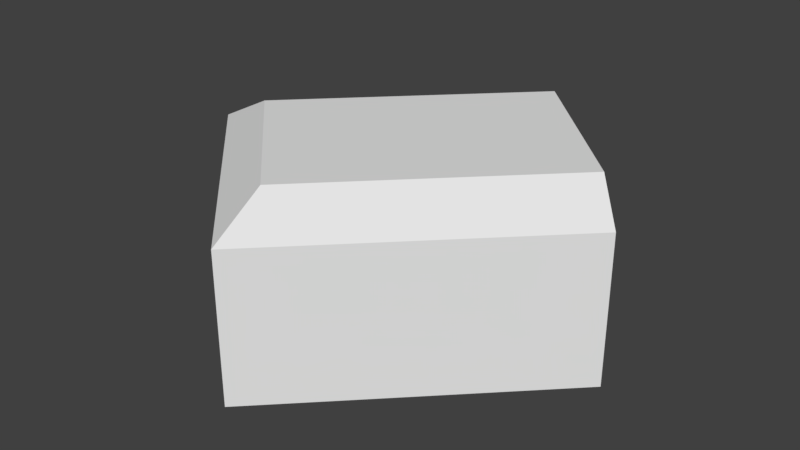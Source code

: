 # Source: operations.blend  (saved by Blender 2.79.0; exported with 4.5.12 LTS)
import bpy
from mathutils import Matrix  # noqa: F401  (used for matrix-valued properties, if any)

bpy.ops.wm.read_factory_settings(use_empty=True)
scene = bpy.context.scene
scene.name = 'Scene'

# ---- collections
col_collection_1 = bpy.data.collections.new('Collection 1'); scene.collection.children.link(col_collection_1)

# ---- images (referenced by path relative to the original .blend; pixels are not part of the script)
import os
ASSET_DIR = os.environ.get("B2B_ASSET_DIR", "")  # directory of the original .blend (textures are referenced by path, not embedded)
HERE = os.path.dirname(os.path.abspath(__file__))  # packed textures are extracted next to this script under _unpacked/

def load_image(name, relpath, width, height, colorspace="sRGB"):
    """Load a texture the original file referenced (path relative to the .blend, or extracted next to this script)."""
    p = next((c for c in (os.path.join(HERE, relpath), os.path.join(ASSET_DIR, relpath)) if relpath and os.path.exists(c)), "")
    if p:
        img = bpy.data.images.load(p, check_existing=True)
        img.name = name
    else:  # same state as the original file: an image datablock whose file is absent (Cycles renders it pink)
        img = bpy.data.images.new(name, width, height)
        img.source = "FILE"
        img.filepath = "//" + (relpath or name)
    img.colorspace_settings.name = colorspace
    return img
img_floor_diffuse_png = load_image('Floor_diffuse.png', 'Floor_diffuse.png', 1024, 1024, 'sRGB')
img_walls_diffuse = load_image('Walls_diffuse', 'Walls_diffuse.png', 1024, 1024, 'sRGB')
img_door_diffuse = load_image('Door_Diffuse', 'Door_Diffuse.png', 1024, 1024, 'sRGB')
img_doorfram_diffuse = load_image('DoorFram_diffuse', 'DoorFrame_diffuse.png', 1024, 1024, 'sRGB')
img_doorframe_normal_png = load_image('DoorFrame_normal.png', 'DoorFrame_normal.png', 1024, 1024, 'Non-Color')

# ---- materials (node trees are filled in below, after node groups)
mat_material_003 = bpy.data.materials.new('Material.003')
mat_material_003.alpha_threshold = 0.0
mat_material_003.roughness = 0.5
mat_material_002 = bpy.data.materials.new('Material.002')
mat_material_002.alpha_threshold = 0.0
mat_material_002.roughness = 0.5
mat_material = bpy.data.materials.new('Material')
mat_material.alpha_threshold = 0.0
mat_material.roughness = 0.5
mat_material_001 = bpy.data.materials.new('Material.001')
mat_material_001.alpha_threshold = 0.0
mat_material_001.roughness = 0.5

# ---- material node trees
mat_material_003.use_nodes = True; mat_material_003.node_tree.nodes.clear()
_N = mat_material_003.node_tree.nodes; _L = mat_material_003.node_tree.links
n0 = _N.new('ShaderNodeOutputMaterial'); n0.name = 'Material Output'; n0.location = (300, 300)
n1 = _N.new('ShaderNodeBsdfDiffuse'); n1.name = 'Diffuse BSDF'; n1.location = (10, 300)
n2 = _N.new('ShaderNodeTexImage'); n2.name = 'Image Texture'; n2.location = (-180, 300)
n2.width = 140
n2.image = img_floor_diffuse_png
_L.new(n1.outputs[0], n0.inputs[0])
_L.new(n2.outputs[0], n1.inputs[0])
n0.is_active_output = True
mat_material_002.use_nodes = True; mat_material_002.node_tree.nodes.clear()
_N = mat_material_002.node_tree.nodes; _L = mat_material_002.node_tree.links
n0 = _N.new('ShaderNodeOutputMaterial'); n0.name = 'Material Output'; n0.location = (300, 300)
n1 = _N.new('ShaderNodeBsdfDiffuse'); n1.name = 'Diffuse BSDF'; n1.location = (10, 300)
n2 = _N.new('ShaderNodeTexImage'); n2.name = 'Image Texture'; n2.location = (-180, 300)
n2.width = 140
n2.image = img_walls_diffuse
_L.new(n1.outputs[0], n0.inputs[0])
_L.new(n2.outputs[0], n1.inputs[0])
n0.is_active_output = True
mat_material.use_nodes = True; mat_material.node_tree.nodes.clear()
_N = mat_material.node_tree.nodes; _L = mat_material.node_tree.links
n0 = _N.new('ShaderNodeOutputMaterial'); n0.name = 'Material Output'; n0.location = (183, 326)
n1 = _N.new('ShaderNodeBsdfDiffuse'); n1.name = 'Diffuse BSDF'; n1.location = (-56, 370)
n2 = _N.new('ShaderNodeTexImage'); n2.name = 'Image Texture'; n2.location = (-315, 442)
n2.width = 140
n2.image = img_door_diffuse
_L.new(n1.outputs[0], n0.inputs[0])
_L.new(n2.outputs[0], n1.inputs[0])
n0.is_active_output = True
mat_material_001.use_nodes = True; mat_material_001.node_tree.nodes.clear()
_N = mat_material_001.node_tree.nodes; _L = mat_material_001.node_tree.links
n0 = _N.new('ShaderNodeOutputMaterial'); n0.name = 'Material Output'; n0.location = (300, 300)
n1 = _N.new('ShaderNodeBsdfDiffuse'); n1.name = 'Diffuse BSDF'; n1.location = (10, 300)
n2 = _N.new('ShaderNodeTexImage'); n2.name = 'Image Texture'; n2.location = (-380, 469)
n2.width = 140
n2.image = img_doorfram_diffuse
n3 = _N.new('ShaderNodeNormalMap'); n3.name = 'Normal Map'; n3.location = (-106, 106)
n3.uv_map = 'UVMap'
n3.inputs[0].default_value = 3.1
n4 = _N.new('ShaderNodeTexImage'); n4.name = 'Image Texture.001'; n4.location = (-510, 191)
n4.width = 140
n4.image = img_doorframe_normal_png
_L.new(n1.outputs[0], n0.inputs[0])
_L.new(n2.outputs[0], n1.inputs[0])
_L.new(n3.outputs[0], n1.inputs[2])
_L.new(n4.outputs[0], n3.inputs[1])
n0.is_active_output = True

# ---- world
world_world = bpy.data.worlds.new('World'); scene.world = world_world
world_world.use_nodes = True; world_world.node_tree.nodes.clear()
_N = world_world.node_tree.nodes; _L = world_world.node_tree.links
n0 = _N.new('ShaderNodeOutputWorld'); n0.name = 'World Output'; n0.location = (300, 300)
n1 = _N.new('ShaderNodeBackground'); n1.name = 'Background'; n1.location = (10, 300)
n1.inputs[0].default_value = (0.05088, 0.05088, 0.05088, 1.0)
_L.new(n1.outputs[0], n0.inputs[0])
n0.is_active_output = True
world_world.color = (0.05088, 0.05088, 0.05088)
world_world.use_sun_shadow = False
world_world.sun_shadow_jitter_overblur = 0.0
world_world.cycles.sampling_method = 'MANUAL'

# ---- meshes
me_icosphere_008 = bpy.data.meshes.new('Icosphere.008')
me_icosphere_008.from_pydata([(-0.4582, 0.03439, 0.4694), (-0.2831, 0.03439, 0.5858), (-0.4582, 0.03439, -0.0125), (0.0, -1.002, 0.5858), (0.0, -0.03439, 0.5858), (-0.4582, -0.03439, 0.4694), (-0.2831, -0.03439, 0.5858), (-0.4582, -0.03439, -0.0125), (-0.4582, -1.093, -0.0125), (0.0, 0.03439, 0.5858), (-0.2831, -1.002, 0.5858), (-0.4582, -1.093, 0.4694), (-0.5272, 0.03439, 0.5383), (-0.352, 0.03439, 0.6547), (-0.5272, 0.03439, -0.0125), (0.0, 0.03439, 0.6547), (-0.5272, -0.03439, 0.5383), (-0.352, -0.03439, 0.6547), (-0.5272, -0.03439, -0.0125), (0.0, -0.03439, 0.6547), (-0.5272, -1.145, 0.5383), (-0.5272, -1.145, -0.0125), (-0.352, -1.002, 0.6547), (0.0, -1.002, 0.6547), (0.0, -1.093, -0.0125), (0.0, -1.093, 0.4694), (0.0, -1.145, 0.5383), (0.0, -1.145, -0.0125)], [], [(1, 6, 5, 0), (9, 1, 13, 15), (0, 5, 7, 2), (19, 17, 22, 23), (17, 19, 15, 13), (12, 16, 17, 13), (14, 18, 16, 12), (0, 2, 14, 12), (1, 0, 12, 13), (5, 6, 10, 11), (1, 9, 4, 6), (20, 26, 23, 22), (8, 11, 25, 24), (17, 16, 20, 22), (16, 18, 21, 20), (6, 4, 3, 10), (7, 5, 11, 8), (20, 21, 27, 26), (3, 25, 11, 10)])
_uv = me_icosphere_008.uv_layers.new(name='UVMap')
_uv.uv.foreach_set('vector', [0.0, 0.0, 0.0, 0.0, 0.0, 0.0, 0.0, 0.0, 0.0, 0.0, 0.0, 0.0, 0.0, 0.0, 0.0, 0.0, 0.0, 0.0, 0.0, 0.0, 0.0, 0.0, 0.3167, 0.3569, 0.6364, 0.3062, 0.453, 0.3062, 0.453, 0.3062, 0.6364, 0.3062, 0.453, 0.3062, 0.6364, 0.3062, 0.6364, 0.3508, 0.453, 0.3508, 0.3167, 0.3508, 0.3167, 0.3062, 0.453, 0.3062, 0.453, 0.3508, 0.34, 0.4515, 0.34, 0.407, 0.6523, 0.407, 0.6523, 0.4515, 0.0, 0.0, 0.0, 0.0, 0.0, 0.0, 0.0, 0.0, 0.0, 0.0, 0.0, 0.0, 0.0, 0.0, 0.0, 0.0, 0.0, 0.0, 0.0, 0.0, 0.0, 0.0, 0.0, 0.0, 0.0, 0.0, 0.0, 0.0, 0.0, 0.0, 0.0, 0.0, 0.6523, 0.407, 0.6523, 0.407, 0.6364, 0.3062, 0.453, 0.3062, 0.0, 0.0, 0.0, 0.0, 0.0, 0.0, 0.0, 0.0, 0.453, 0.3062, 0.3167, 0.3062, 0.3167, 0.3062, 0.453, 0.3062, 0.6523, 0.407, 0.34, 0.407, 0.34, 0.407, 0.6523, 0.407, 0.0, 0.0, 0.0, 0.0, 0.0, 0.0, 0.0, 0.0, 0.0, 0.0, 0.0, 0.0, 0.0, 0.0, 0.0, 0.0, 0.6523, 0.407, 0.34, 0.407, 0.34, 0.407, 0.6523, 0.407, 0.0, 0.0, 0.0, 0.0, 0.0, 0.0, 0.0, 0.0])
me_icosphere_008.materials.append(None)
me_icosphere_008.use_remesh_preserve_volume = False
me_icosphere_008.use_remesh_preserve_attributes = False
me_icosphere_008.use_mirror_vertex_groups = False
me_icosphere_008.use_paint_bone_selection = False
me_icosphere_008.use_paint_mask = True
me_icosphere_008.update()
me_cylinder_000 = bpy.data.meshes.new('Cylinder.000')
me_cylinder_000.from_pydata([(-10.12, -4.482, 0.1575), (-4.479, -10.12, 0.1575), (-10.12, -4.482, -0.3032), (-4.479, -10.12, -0.3032), (-16.14, -10.5, 0.1575), (-16.14, -10.5, -0.3032), (-10.49, -16.14, -0.3032), (-10.49, -16.14, 0.1575)], [], [(0, 4, 7, 1), (1, 7, 6, 3), (0, 1, 3, 2), (3, 6, 5, 2), (4, 5, 6, 7), (2, 5, 4, 0)])
_uv = me_cylinder_000.uv_layers.new(name='UVMap')
_uv.uv.foreach_set('vector', [0.5519, 0.4652, 0.5519, 0.4652, 0.4073, 0.5768, 0.4073, 0.5768, 0.4073, 0.5768, 0.4073, 0.5768, 0.4061, 0.5905, 0.4061, 0.5905, 0.5519, 0.4652, 0.4073, 0.5768, 0.4061, 0.5905, 0.5671, 0.4711, 0.4061, 0.5905, 0.4061, 0.5905, 0.5671, 0.4711, 0.5671, 0.4711, 0.5519, 0.4652, 0.5671, 0.4711, 0.4061, 0.5905, 0.4073, 0.5768, 0.5671, 0.4711, 0.5671, 0.4711, 0.5519, 0.4652, 0.5519, 0.4652])
me_cylinder_000.materials.append(mat_material_003)
me_cylinder_000.use_remesh_preserve_volume = False
me_cylinder_000.use_remesh_preserve_attributes = False
me_cylinder_000.use_mirror_vertex_groups = False
me_cylinder_000.update()
me_cylinder_005 = bpy.data.meshes.new('Cylinder.005')
me_cylinder_005.from_pydata([(9.519, 0.02485, 7.473), (8.796, 3.658, 7.473), (6.738, 6.738, 7.473), (3.658, 8.796, 7.473), (0.02487, 9.519, 7.473), (-3.608, 8.796, 7.473), (-6.688, 6.738, 7.473), (-8.747, 3.658, 7.473), (-9.469, 0.02485, 7.473), (0.5021, 0.5024, 7.473), (0.02487, -9.469, 7.473), (3.658, -8.747, 7.473), (6.738, -6.689, 7.473), (8.796, -3.608, 7.473), (-8.858, -3.048, 7.473), (-3.051, -8.857, 7.473), (-4.589, -10.39, 7.473), (-10.4, -4.586, 7.473), (-4.311, -10.12, 7.473), (-10.12, -4.308, 7.473), (8.796, 3.658, 7.947), (9.519, 0.02485, 7.947), (6.738, 6.738, 7.947), (3.658, 8.796, 7.947), (0.02487, 9.519, 7.947), (-3.608, 8.796, 7.947), (-6.688, 6.738, 7.947), (-8.747, 3.658, 7.947), (-9.469, 0.02485, 7.947), (-8.858, -3.048, 7.947), (-4.311, -10.12, 7.947), (-4.589, -10.39, 7.947), (0.5021, 0.5024, 7.947), (3.658, -8.747, 7.947), (0.02487, -9.469, 7.947), (6.738, -6.689, 7.947), (8.796, -3.608, 7.947), (-3.051, -8.857, 7.947), (-10.12, -4.308, 7.947), (-10.4, -4.586, 7.947)], [], [(1, 0, 9), (5, 4, 9), (8, 7, 9), (4, 3, 9), (12, 11, 9), (15, 14, 9), (6, 5, 9), (3, 2, 9), (14, 8, 9), (11, 10, 9), (13, 12, 9), (7, 6, 9), (2, 1, 9), (10, 15, 9), (0, 13, 9), (18, 16, 17, 19), (19, 14, 15, 18), (20, 32, 21), (25, 32, 24), (28, 32, 27), (24, 32, 23), (35, 32, 33), (37, 32, 29), (26, 32, 25), (23, 32, 22), (29, 32, 28), (33, 32, 34), (36, 32, 35), (27, 32, 26), (22, 32, 20), (34, 32, 37), (21, 32, 36), (30, 38, 39, 31), (38, 30, 37, 29), (12, 35, 33, 11), (19, 38, 29, 14), (6, 26, 25, 5), (13, 36, 35, 12), (15, 37, 30, 18), (7, 27, 26, 6), (0, 21, 36, 13), (8, 28, 27, 7), (1, 20, 21, 0), (14, 29, 28, 8), (10, 34, 37, 15), (2, 22, 20, 1), (17, 39, 38, 19), (18, 30, 31, 16), (3, 23, 22, 2), (4, 24, 23, 3), (16, 31, 39, 17), (11, 33, 34, 10), (5, 25, 24, 4)])
_uv = me_cylinder_005.uv_layers.new(name='UVMap')
_uv.uv.foreach_set('vector', [0.9931, 0.7539, 0.9536, 0.8492, 0.7521, 0.6986, 0.7853, 0.4429, 0.8806, 0.4824, 0.7521, 0.6986, 0.5138, 0.5553, 0.5867, 0.4824, 0.7521, 0.6986, 0.8806, 0.4824, 0.9536, 0.5553, 0.7521, 0.6986, 0.7853, 0.9617, 0.6821, 0.9617, 0.7521, 0.6986, 0.525, 0.8604, 0.4804, 0.636, 0.7521, 0.6986, 0.6821, 0.4429, 0.7853, 0.4429, 0.7521, 0.6986, 0.9536, 0.5553, 0.9931, 0.6507, 0.7521, 0.6986, 0.4804, 0.636, 0.5138, 0.5553, 0.7521, 0.6986, 0.6821, 0.9617, 0.5867, 0.9222, 0.7521, 0.6986, 0.8806, 0.9222, 0.7853, 0.9617, 0.7521, 0.6986, 0.5867, 0.4824, 0.6821, 0.4429, 0.7521, 0.6986, 0.9931, 0.6507, 0.9931, 0.7539, 0.7521, 0.6986, 0.5867, 0.9222, 0.525, 0.8604, 0.7521, 0.6986, 0.9536, 0.8492, 0.8806, 0.9222, 0.7521, 0.6986, 0.4763, 0.8701, 0.4656, 0.8723, 0.421, 0.6478, 0.4317, 0.6457, 0.4317, 0.6457, 0.4804, 0.636, 0.525, 0.8604, 0.4763, 0.8701, 0.07032, 0.1728, 0.2683, 0.259, 0.04858, 0.2602, 0.3777, 0.06217, 0.2683, 0.259, 0.2903, 0.04042, 0.5101, 0.2821, 0.2683, 0.259, 0.4967, 0.193, 0.2903, 0.04042, 0.2683, 0.259, 0.2011, 0.0538, 0.1084, 0.4266, 0.2683, 0.259, 0.1809, 0.4802, 0.3439, 0.4906, 0.2683, 0.259, 0.4917, 0.3561, 0.4502, 0.1157, 0.2683, 0.259, 0.3777, 0.06217, 0.2011, 0.0538, 0.2683, 0.259, 0.1239, 0.1003, 0.4917, 0.3561, 0.2683, 0.259, 0.5101, 0.2821, 0.1809, 0.4802, 0.2683, 0.259, 0.2684, 0.5019, 0.06196, 0.3494, 0.2683, 0.259, 0.1084, 0.4266, 0.4967, 0.193, 0.2683, 0.259, 0.4502, 0.1157, 0.1239, 0.1003, 0.2683, 0.259, 0.07032, 0.1728, 0.2684, 0.5019, 0.2683, 0.259, 0.3439, 0.4906, 0.04858, 0.2602, 0.2683, 0.259, 0.06196, 0.3494, 0.373, 0.5227, 0.5209, 0.3882, 0.5273, 0.3952, 0.3795, 0.5297, 0.5209, 0.3882, 0.373, 0.5227, 0.3439, 0.4906, 0.4917, 0.3561, 0.491, 0.1107, 0.5016, 0.1011, 0.558, 0.1938, 0.5448, 0.1985, 0.3988, 0.5726, 0.393, 0.5853, 0.3553, 0.5506, 0.3626, 0.5363, 0.08503, 0.4264, 0.07482, 0.4352, 0.0235, 0.347, 0.03616, 0.3429, 0.4068, 0.04886, 0.4131, 0.03592, 0.5016, 0.1011, 0.491, 0.1107, 0.5377, 0.3889, 0.5542, 0.3886, 0.5682, 0.4528, 0.5489, 0.4531, 0.1642, 0.4861, 0.1577, 0.4984, 0.07482, 0.4352, 0.08503, 0.4264, 0.3053, 0.02297, 0.3063, 0.008651, 0.4131, 0.03592, 0.4068, 0.04886, 0.2646, 0.5177, 0.2609, 0.5318, 0.1577, 0.4984, 0.1642, 0.4861, 0.2022, 0.03616, 0.1981, 0.02279, 0.3063, 0.008651, 0.3053, 0.02297, 0.3626, 0.5363, 0.3553, 0.5506, 0.2609, 0.5318, 0.2646, 0.5177, 0.5612, 0.2966, 0.5742, 0.2971, 0.5542, 0.3886, 0.5377, 0.3889, 0.1145, 0.0835, 0.1062, 0.07289, 0.1981, 0.02279, 0.2022, 0.03616, 0.4073, 0.5768, 0.4061, 0.5905, 0.393, 0.5853, 0.3988, 0.5726, 0.5489, 0.4531, 0.5682, 0.4528, 0.5671, 0.4711, 0.5519, 0.4652, 0.05196, 0.1566, 0.04041, 0.1501, 0.1062, 0.07289, 0.1145, 0.0835, 0.02456, 0.248, 0.01139, 0.2467, 0.04041, 0.1501, 0.05196, 0.1566, 0.5519, 0.4652, 0.5671, 0.4711, 0.4061, 0.5905, 0.4073, 0.5768, 0.5448, 0.1985, 0.558, 0.1938, 0.5742, 0.2971, 0.5612, 0.2966, 0.03616, 0.3429, 0.0235, 0.347, 0.01139, 0.2467, 0.02456, 0.248])
me_cylinder_005.use_remesh_preserve_volume = False
me_cylinder_005.use_remesh_preserve_attributes = False
me_cylinder_005.use_mirror_vertex_groups = False
me_cylinder_005.update()
me_cylinder_002 = bpy.data.meshes.new('Cylinder.002')
me_cylinder_002.from_pydata([(-1.026e-06, 9.223, 0.1575), (3.529, 8.521, 0.1575), (6.522, 6.522, 0.1575), (8.521, 3.529, 0.1575), (9.223, -2.193e-07, 0.1575), (8.521, -3.529, 0.1575), (6.522, -6.522, 0.1575), (3.529, -8.521, 0.1575), (3.664e-07, -9.223, 0.1575), (0.4639, 0.4636, 0.1575), (-9.223, 2.938e-07, 0.1575), (-8.521, 3.529, 0.1575), (-6.522, 6.522, 0.1575), (-3.529, 8.521, 0.1575), (-2.985, -8.629, 0.1575), (-8.628, -2.988, 0.1575), (-10.12, -4.482, 0.1575), (-4.479, -10.12, 0.1575), (-9.852, -4.212, 0.1575), (-4.209, -9.853, 0.1575), (3.529, 8.521, -0.3032), (-1.026e-06, 9.223, -0.3032), (6.522, 6.522, -0.3032), (8.521, 3.529, -0.3032), (9.223, -2.193e-07, -0.3032), (8.521, -3.529, -0.3032), (6.522, -6.522, -0.3032), (3.529, -8.521, -0.3032), (3.664e-07, -9.223, -0.3032), (-2.985, -8.629, -0.3032), (-9.852, -4.212, -0.3032), (-10.12, -4.482, -0.3032), (0.4639, 0.4636, -0.3032), (-8.521, 3.529, -0.3032), (-9.223, 2.938e-07, -0.3032), (-6.522, 6.522, -0.3032), (-3.529, 8.521, -0.3032), (-8.628, -2.988, -0.3032), (-4.209, -9.853, -0.3032), (-4.479, -10.12, -0.3032)], [], [(1, 0, 9), (5, 4, 9), (8, 7, 9), (4, 3, 9), (12, 11, 9), (15, 14, 9), (6, 5, 9), (3, 2, 9), (14, 8, 9), (11, 10, 9), (13, 12, 9), (7, 6, 9), (2, 1, 9), (10, 15, 9), (0, 13, 9), (18, 16, 17, 19), (19, 14, 15, 18), (20, 32, 21), (25, 32, 24), (28, 32, 27), (24, 32, 23), (35, 32, 33), (37, 32, 29), (26, 32, 25), (23, 32, 22), (29, 32, 28), (33, 32, 34), (36, 32, 35), (27, 32, 26), (22, 32, 20), (34, 32, 37), (21, 32, 36), (30, 38, 39, 31), (38, 30, 37, 29), (12, 35, 33, 11), (19, 38, 29, 14), (6, 26, 25, 5), (13, 36, 35, 12), (15, 37, 30, 18), (7, 27, 26, 6), (0, 21, 36, 13), (8, 28, 27, 7), (1, 20, 21, 0), (14, 29, 28, 8), (10, 34, 37, 15), (2, 22, 20, 1), (17, 39, 38, 19), (18, 30, 31, 16), (3, 23, 22, 2), (4, 24, 23, 3), (16, 31, 39, 17), (11, 33, 34, 10), (5, 25, 24, 4)])
_uv = me_cylinder_002.uv_layers.new(name='UVMap')
_uv.uv.foreach_set('vector', [0.9931, 0.7539, 0.9536, 0.8492, 0.7521, 0.6986, 0.7853, 0.4429, 0.8806, 0.4824, 0.7521, 0.6986, 0.5138, 0.5553, 0.5867, 0.4824, 0.7521, 0.6986, 0.8806, 0.4824, 0.9536, 0.5553, 0.7521, 0.6986, 0.7853, 0.9617, 0.6821, 0.9617, 0.7521, 0.6986, 0.525, 0.8604, 0.4804, 0.636, 0.7521, 0.6986, 0.6821, 0.4429, 0.7853, 0.4429, 0.7521, 0.6986, 0.9536, 0.5553, 0.9931, 0.6507, 0.7521, 0.6986, 0.4804, 0.636, 0.5138, 0.5553, 0.7521, 0.6986, 0.6821, 0.9617, 0.5867, 0.9222, 0.7521, 0.6986, 0.8806, 0.9222, 0.7853, 0.9617, 0.7521, 0.6986, 0.5867, 0.4824, 0.6821, 0.4429, 0.7521, 0.6986, 0.9931, 0.6507, 0.9931, 0.7539, 0.7521, 0.6986, 0.5867, 0.9222, 0.525, 0.8604, 0.7521, 0.6986, 0.9536, 0.8492, 0.8806, 0.9222, 0.7521, 0.6986, 0.4763, 0.8701, 0.4656, 0.8723, 0.421, 0.6478, 0.4317, 0.6457, 0.4317, 0.6457, 0.4804, 0.636, 0.525, 0.8604, 0.4763, 0.8701, 0.07032, 0.1728, 0.2683, 0.259, 0.04858, 0.2602, 0.3777, 0.06217, 0.2683, 0.259, 0.2903, 0.04042, 0.5101, 0.2821, 0.2683, 0.259, 0.4967, 0.193, 0.2903, 0.04042, 0.2683, 0.259, 0.2011, 0.0538, 0.1084, 0.4266, 0.2683, 0.259, 0.1809, 0.4802, 0.3439, 0.4906, 0.2683, 0.259, 0.4917, 0.3561, 0.4502, 0.1157, 0.2683, 0.259, 0.3777, 0.06217, 0.2011, 0.0538, 0.2683, 0.259, 0.1239, 0.1003, 0.4917, 0.3561, 0.2683, 0.259, 0.5101, 0.2821, 0.1809, 0.4802, 0.2683, 0.259, 0.2684, 0.5019, 0.06196, 0.3494, 0.2683, 0.259, 0.1084, 0.4266, 0.4967, 0.193, 0.2683, 0.259, 0.4502, 0.1157, 0.1239, 0.1003, 0.2683, 0.259, 0.07032, 0.1728, 0.2684, 0.5019, 0.2683, 0.259, 0.3439, 0.4906, 0.04858, 0.2602, 0.2683, 0.259, 0.06196, 0.3494, 0.373, 0.5227, 0.5209, 0.3882, 0.5273, 0.3952, 0.3795, 0.5297, 0.5209, 0.3882, 0.373, 0.5227, 0.3439, 0.4906, 0.4917, 0.3561, 0.491, 0.1107, 0.5016, 0.1011, 0.558, 0.1938, 0.5448, 0.1985, 0.3988, 0.5726, 0.393, 0.5853, 0.3553, 0.5506, 0.3626, 0.5363, 0.08503, 0.4264, 0.07482, 0.4352, 0.0235, 0.347, 0.03616, 0.3429, 0.4068, 0.04886, 0.4131, 0.03592, 0.5016, 0.1011, 0.491, 0.1107, 0.5377, 0.3889, 0.5542, 0.3886, 0.5682, 0.4528, 0.5489, 0.4531, 0.1642, 0.4861, 0.1577, 0.4984, 0.07482, 0.4352, 0.08503, 0.4264, 0.3053, 0.02297, 0.3063, 0.008651, 0.4131, 0.03592, 0.4068, 0.04886, 0.2646, 0.5177, 0.2609, 0.5318, 0.1577, 0.4984, 0.1642, 0.4861, 0.2022, 0.03616, 0.1981, 0.02279, 0.3063, 0.008651, 0.3053, 0.02297, 0.3626, 0.5363, 0.3553, 0.5506, 0.2609, 0.5318, 0.2646, 0.5177, 0.5612, 0.2966, 0.5742, 0.2971, 0.5542, 0.3886, 0.5377, 0.3889, 0.1145, 0.0835, 0.1062, 0.07289, 0.1981, 0.02279, 0.2022, 0.03616, 0.4073, 0.5768, 0.4061, 0.5905, 0.393, 0.5853, 0.3988, 0.5726, 0.5489, 0.4531, 0.5682, 0.4528, 0.5671, 0.4711, 0.5519, 0.4652, 0.05196, 0.1566, 0.04041, 0.1501, 0.1062, 0.07289, 0.1145, 0.0835, 0.02456, 0.248, 0.01139, 0.2467, 0.04041, 0.1501, 0.05196, 0.1566, 0.5519, 0.4652, 0.5671, 0.4711, 0.4061, 0.5905, 0.4073, 0.5768, 0.5448, 0.1985, 0.558, 0.1938, 0.5742, 0.2971, 0.5612, 0.2966, 0.03616, 0.3429, 0.0235, 0.347, 0.01139, 0.2467, 0.02456, 0.248])
me_cylinder_002.materials.append(mat_material_003)
me_cylinder_002.use_remesh_preserve_volume = False
me_cylinder_002.use_remesh_preserve_attributes = False
me_cylinder_002.use_mirror_vertex_groups = False
me_cylinder_002.update()
me_cylinder_001 = bpy.data.meshes.new('Cylinder.001')
me_cylinder_001.from_pydata([(-3.077, -8.254, 0.1575), (6.216, 6.216, 0.1575), (8.122, 3.364, 0.1575), (8.791, -2.063e-07, 0.1575), (8.122, -3.364, 0.1575), (6.216, -6.216, 0.1575), (3.364, -8.122, 0.1575), (3.367e-07, -8.791, 0.1575), (-4.959, -9.649, 0.1575), (8.122, 3.364, 3.621), (8.791, -4.768e-07, 3.621), (-3.077, -8.254, 3.621), (8.122, -3.364, 3.621), (6.216, -6.216, 3.621), (3.364, -8.122, 3.621), (4.768e-07, -8.791, 3.621), (-4.959, -9.649, 3.621), (6.216, 6.216, 3.621), (6.522, 6.522, 0.1575), (8.521, 3.529, 0.1575), (9.223, -2.193e-07, 0.1575), (8.521, -3.529, 0.1575), (6.522, -6.522, 0.1575), (3.529, -8.521, 0.1575), (3.664e-07, -9.223, 0.1575), (-2.985, -8.629, 0.1575), (-4.849, -10.14, 0.1575), (3.529, -8.521, 3.621), (6.522, -6.522, 3.621), (8.521, 3.529, 3.621), (4.768e-07, -9.223, 3.621), (9.223, 0.0, 3.621), (-2.985, -8.629, 3.621), (8.521, -3.529, 3.621), (-4.849, -10.14, 3.621), (6.522, 6.522, 3.621)], [], [(11, 0, 8, 16), (7, 0, 11, 15), (6, 7, 15, 14), (5, 6, 14, 13), (4, 5, 13, 12), (3, 4, 12, 10), (2, 3, 10, 9), (9, 17, 1, 2), (22, 21, 33, 28), (21, 20, 31, 33), (25, 24, 30, 32), (20, 19, 29, 31), (23, 22, 28, 27), (35, 29, 19, 18), (24, 23, 27, 30), (26, 34, 16, 8), (32, 34, 26, 25), (16, 34, 32, 11), (11, 32, 30, 15), (15, 30, 27, 14), (14, 27, 28, 13), (13, 28, 33, 12), (12, 33, 31, 10), (10, 31, 29, 9), (17, 9, 29, 35)])
_k = set([(1, 17), (18, 35)])
me_cylinder_001.attributes.new('sharp_edge', 'BOOLEAN', 'EDGE').data.foreach_set('value', [ (min(e.vertices), max(e.vertices)) in _k for e in me_cylinder_001.edges])
_uv = me_cylinder_001.uv_layers.new(name='UVMap')
_uv.uv.foreach_set('vector', [0.8844, 0.0132, 0.983, 0.01347, 0.9829, 0.06499, 0.8886, 0.06473, 0.7618, 0.8457, 0.7618, 0.8992, 0.6218, 0.9047, 0.6164, 0.8504, 0.7618, 0.7817, 0.7618, 0.8457, 0.6164, 0.8504, 0.6117, 0.7838, 0.7618, 0.7164, 0.7618, 0.7817, 0.6117, 0.7838, 0.6128, 0.7182, 0.7618, 0.6524, 0.7618, 0.7164, 0.6128, 0.7182, 0.6098, 0.6563, 0.7618, 0.588, 0.7618, 0.6524, 0.6098, 0.6563, 0.6029, 0.5905, 0.7618, 0.5224, 0.7618, 0.588, 0.6029, 0.5905, 0.6027, 0.5223, 0.6027, 0.5223, 0.566, 0.4553, 0.7618, 0.4571, 0.7618, 0.5224, 0.4016, 0.2131, 0.4016, 0.2752, 0.2219, 0.2752, 0.2219, 0.2131, 0.4016, 0.2752, 0.4016, 0.3372, 0.2219, 0.3372, 0.2219, 0.2752, 0.4016, 0.03657, 0.4016, 0.08905, 0.2219, 0.08905, 0.2219, 0.03657, 0.4016, 0.3372, 0.4016, 0.3993, 0.2219, 0.3993, 0.2219, 0.3372, 0.4016, 0.1511, 0.4016, 0.2131, 0.2219, 0.2131, 0.2219, 0.1511, 0.1134, 0.4613, 0.2219, 0.3993, 0.4016, 0.3993, 0.4016, 0.4613, 0.4016, 0.08905, 0.4016, 0.1511, 0.2219, 0.1511, 0.2219, 0.08905, 0.4016, 0.0001574, 0.2219, 0.0001575, 0.2219, 0.0001575, 0.4016, 0.0001574, 0.2219, 0.03657, 0.2219, 0.0001575, 0.4016, 0.0001574, 0.4016, 0.03657, 0.2219, 0.0001575, 0.2219, 0.0001575, 0.2219, 0.03657, 0.8844, 0.0132, 0.6218, 0.9047, 0.2219, 0.03657, 0.2219, 0.08905, 0.6164, 0.8504, 0.6164, 0.8504, 0.2219, 0.08905, 0.2219, 0.1511, 0.6117, 0.7838, 0.6117, 0.7838, 0.2219, 0.1511, 0.2219, 0.2131, 0.6128, 0.7182, 0.6128, 0.7182, 0.2219, 0.2131, 0.2219, 0.2752, 0.6098, 0.6563, 0.6098, 0.6563, 0.2219, 0.2752, 0.2219, 0.3372, 0.6029, 0.5905, 0.6029, 0.5905, 0.2219, 0.3372, 0.2219, 0.3993, 0.6027, 0.5223, 0.566, 0.4553, 0.6027, 0.5223, 0.2219, 0.3993, 0.1134, 0.4613])
me_cylinder_001.materials.append(mat_material_002)
me_cylinder_001.use_remesh_preserve_volume = False
me_cylinder_001.use_remesh_preserve_attributes = False
me_cylinder_001.use_mirror_vertex_groups = False
me_cylinder_001.update()
me_icosphere_004 = bpy.data.meshes.new('Icosphere.004')
me_icosphere_004.from_pydata([(-0.4238, 0.01471, 0.4505), (-0.2779, 0.01471, 0.5435), (-0.4238, 0.01471, 0.001758), (0.2716, 0.006468, 0.2353), (0.2716, 0.01471, 0.5435), (0.2716, 0.01471, 0.001758), (0.2193, 0.006468, 0.3228), (0.2707, 0.006468, 0.3363), (0.2193, 0.006468, 0.1479), (0.2193, 0.006468, 0.2858), (0.2193, 0.006468, 0.2353), (0.2193, 0.006468, 0.1848), (0.2707, 0.006468, 0.1344), (0.2193, 0.01471, 0.3228), (0.2707, 0.01471, 0.3363), (0.2193, 0.01471, 0.1479), (0.2193, 0.01471, 0.2858), (0.2193, 0.01471, 0.2353), (0.2193, 0.01471, 0.1848), (0.2707, 0.01471, 0.1344), (0.1026, 0.01471, 0.001758), (-0.4238, 0.01096, 0.3322), (-0.03882, 0.01096, 0.3322), (-0.03882, 0.01096, 0.001758), (-0.4238, 0.01471, 0.3207), (-0.4238, 0.01471, 0.344), (-0.02468, 0.01471, 0.344), (-0.02468, 0.01471, 0.001758), (-0.05178, 0.01471, 0.001758), (-0.05178, 0.01471, 0.3207), (0.2103, 0.01471, 0.341), (0.2716, 0.01471, 0.356), (0.2103, 0.01471, 0.1297), (0.1634, 0.01471, 0.2914), (0.1499, 0.01471, 0.2353), (0.1634, 0.01471, 0.1792), (0.2716, 0.01471, 0.1146), (0.2122, 0.01672, 0.1336), (0.2714, 0.01672, 0.1189), (0.1674, 0.01672, 0.1804), (0.1539, 0.01672, 0.2353), (0.1674, 0.01672, 0.2902), (0.2122, 0.01672, 0.3371), (0.2714, 0.01672, 0.3518), (-0.4238, -0.01471, 0.4505), (-0.2779, -0.01471, 0.5435), (-0.4238, -0.01471, 0.001758), (0.2716, -0.006468, 0.2353), (0.2716, -0.01471, 0.5435), (0.2716, -0.01471, 0.001758), (0.2193, -0.006468, 0.3228), (0.2707, -0.006468, 0.3363), (0.2193, -0.006468, 0.1479), (0.2193, -0.006468, 0.2858), (0.2193, -0.006468, 0.2353), (0.2193, -0.006468, 0.1848), (0.2707, -0.006468, 0.1344), (0.2193, -0.01471, 0.3228), (0.2707, -0.01471, 0.3363), (0.2193, -0.01471, 0.1479), (0.2193, -0.01471, 0.2858), (0.2193, -0.01471, 0.2353), (0.2193, -0.01471, 0.1848), (0.2707, -0.01471, 0.1344), (0.1026, -0.01471, 0.001758), (-0.4238, -0.01096, 0.3322), (-0.03882, -0.01096, 0.3322), (-0.03882, -0.01096, 0.001758), (-0.4238, -0.01471, 0.3207), (-0.4238, -0.01471, 0.344), (-0.02468, -0.01471, 0.344), (-0.02468, -0.01471, 0.001758), (-0.05178, -0.01471, 0.001758), (-0.05178, -0.01471, 0.3207), (0.2103, -0.01471, 0.341), (0.2716, -0.01471, 0.356), (0.2103, -0.01471, 0.1297), (0.1634, -0.01471, 0.2914), (0.1499, -0.01471, 0.2353), (0.1634, -0.01471, 0.1792), (0.2716, -0.01471, 0.1146), (0.2122, -0.01672, 0.1336), (0.2714, -0.01672, 0.1189), (0.1674, -0.01672, 0.1804), (0.1539, -0.01672, 0.2353), (0.1674, -0.01672, 0.2902), (0.2122, -0.01672, 0.3371), (0.2714, -0.01672, 0.3518)], [], [(65, 69, 25, 21), (24, 68, 65, 21), (3, 11, 10), (6, 9, 16, 13), (0, 44, 45, 1), (3, 9, 6), (12, 56, 49, 5), (3, 12, 8), (9, 3, 10), (11, 3, 8), (7, 3, 6), (10, 11, 18, 17), (56, 12, 3, 47), (9, 10, 17, 16), (7, 6, 13, 14), (8, 12, 19, 15), (11, 8, 15, 18), (47, 3, 7, 51), (64, 76, 79, 71), (43, 42, 30, 31), (7, 43, 31), (40, 39, 35, 34), (12, 36, 38), (26, 0, 1), (26, 25, 0), (37, 38, 36, 32), (42, 41, 33, 30), (41, 40, 34, 33), (39, 37, 32, 35), (67, 72, 28, 23), (24, 21, 22, 29), (22, 26, 27, 23), (69, 44, 0, 25), (26, 30, 33), (72, 46, 2, 28), (26, 22, 21, 25), (2, 46, 68, 24), (45, 48, 4, 1), (2, 24, 29, 28), (29, 22, 23, 28), (31, 4, 7), (36, 12, 5), (30, 4, 31), (35, 20, 27), (15, 19, 38, 37), (26, 33, 34), (1, 4, 26), (5, 20, 36), (26, 35, 27), (18, 15, 37, 39), (17, 18, 39, 40), (16, 17, 40, 41), (38, 19, 12), (13, 16, 41, 42), (43, 7, 14), (14, 13, 42, 43), (47, 54, 55), (50, 57, 60, 53), (47, 50, 53), (47, 52, 56), (53, 54, 47), (55, 52, 47), (51, 50, 47), (71, 67, 23, 27), (54, 61, 62, 55), (53, 60, 61, 54), (51, 58, 57, 50), (52, 59, 63, 56), (55, 62, 59, 52), (87, 75, 74, 86), (51, 75, 87), (84, 78, 79, 83), (56, 82, 80), (64, 71, 27, 20, 5, 49), (81, 76, 80, 82), (86, 74, 77, 85), (85, 77, 78, 84), (83, 79, 76, 81), (68, 73, 66, 65), (66, 67, 71, 70), (70, 69, 65, 66), (46, 72, 73, 68), (73, 72, 67, 66), (75, 51, 48), (80, 49, 56), (59, 81, 82, 63), (79, 78, 71), (49, 80, 76, 64), (62, 83, 81, 59), (61, 84, 83, 62), (60, 85, 84, 61), (82, 56, 63), (57, 86, 85, 60), (87, 58, 51), (58, 87, 86, 57), (51, 7, 4, 48), (26, 4, 30), (35, 26, 34), (20, 35, 32), (36, 20, 32), (44, 69, 70), (71, 78, 70), (74, 70, 77), (48, 70, 74, 75), (45, 70, 48), (70, 45, 44), (77, 70, 78)])
me_icosphere_004.polygons.foreach_set('use_smooth', [True] * 107)
_k = set([(0, 1), (0, 25), (1, 4), (2, 24), (2, 28), (3, 7), (3, 12), (4, 31), (4, 48), (5, 20), (5, 36), (5, 49), (6, 7), (6, 9), (7, 14), (8, 11), (8, 12), (9, 10), (10, 11), (12, 19), (13, 14), (13, 16), (14, 43), (15, 18), (15, 19), (16, 17), (17, 18), (19, 38), (20, 27), (21, 22), (21, 24), (21, 25), (22, 23), (23, 27), (23, 28), (24, 29), (25, 26), (26, 27), (28, 29), (30, 31), (30, 33), (31, 43), (32, 35), (32, 36), (33, 34), (34, 35), (36, 38), (37, 38), (37, 39), (39, 40), (40, 41), (41, 42), (42, 43), (44, 45), (44, 69), (45, 48), (46, 68), (46, 72), (47, 51), (47, 56), (48, 75), (49, 64), (49, 80), (50, 51), (50, 53), (51, 58), (52, 55), (52, 56), (53, 54), (54, 55), (56, 63), (57, 58), (57, 60), (58, 87), (59, 62), (59, 63), (60, 61), (61, 62), (63, 82), (64, 71), (65, 66), (65, 68), (65, 69), (66, 67), (67, 71), (67, 72), (68, 73), (69, 70), (70, 71), (72, 73), (74, 75), (74, 77), (75, 87), (76, 79), (76, 80), (77, 78), (78, 79), (80, 82), (81, 82), (81, 83), (83, 84), (84, 85), (85, 86), (86, 87)])
me_icosphere_004.attributes.new('sharp_edge', 'BOOLEAN', 'EDGE').data.foreach_set('value', [ (min(e.vertices), max(e.vertices)) in _k for e in me_icosphere_004.edges])
_uv = me_icosphere_004.uv_layers.new(name='UVMap')
_uv.uv.foreach_set('vector', [0.7173, 0.648, 0.7141, 0.6377, 0.7391, 0.6377, 0.7359, 0.648, 0.7391, 0.6581, 0.7141, 0.6581, 0.7173, 0.648, 0.7359, 0.648, 0.3773, 0.7644, 0.4472, 0.6971, 0.4472, 0.7645, 0.2629, 0.9866, 0.2136, 0.9866, 0.2136, 0.9756, 0.2629, 0.9756, 0.9563, 0.6254, 0.9313, 0.6254, 0.9313, 0.4969, 0.9563, 0.4969, 0.3773, 0.7644, 0.4471, 0.8319, 0.4471, 0.8812, 0.4946, 0.9612, 0.4946, 0.9723, 0.3784, 0.9793, 0.3784, 0.9542, 0.3773, 0.7644, 0.3786, 0.6296, 0.4473, 0.6478, 0.4471, 0.8319, 0.3773, 0.7644, 0.4472, 0.7645, 0.4472, 0.6971, 0.3773, 0.7644, 0.4473, 0.6478, 0.3784, 0.8992, 0.3773, 0.7644, 0.4471, 0.8812, 0.5566, 0.8243, 0.5566, 0.7569, 0.5676, 0.7569, 0.5676, 0.8243, 0.4946, 0.9723, 0.4946, 0.9612, 0.583, 0.9612, 0.583, 0.9723, 0.5566, 0.8916, 0.5566, 0.8243, 0.5676, 0.8243, 0.5676, 0.8916, 0.3339, 0.9866, 0.2629, 0.9866, 0.2629, 0.9756, 0.3339, 0.9756, 0.023, 0.66, 0.023, 0.6151, 0.03001, 0.6151, 0.03001, 0.66, 0.5566, 0.7569, 0.5566, 0.7075, 0.5676, 0.7075, 0.5676, 0.7569, 0.583, 0.9723, 0.583, 0.9612, 0.6714, 0.9612, 0.6714, 0.9723, 0.9192, 0.4593, 0.8115, 0.5526, 0.7698, 0.512, 0.9192, 0.349, 0.2139, 0.9579, 0.2917, 0.9333, 0.2949, 0.9389, 0.2142, 0.9641, 0.6714, 0.9612, 0.685, 0.9525, 0.6887, 0.9542, 0.3666, 0.7969, 0.3492, 0.7242, 0.3551, 0.7224, 0.3726, 0.7969, 0.4946, 0.9612, 0.4773, 0.9542, 0.481, 0.9525, 0.29, 0.3486, 0.3788, 0.005967, 0.4563, 0.1313, 0.29, 0.3486, 0.29, 0.005966, 0.3788, 0.005967, 0.2917, 0.6605, 0.2139, 0.6359, 0.2142, 0.6296, 0.2949, 0.6549, 0.2917, 0.9333, 0.3492, 0.8695, 0.3551, 0.8713, 0.2949, 0.9389, 0.3492, 0.8695, 0.3666, 0.7969, 0.3726, 0.7969, 0.3551, 0.8713, 0.3492, 0.7242, 0.2917, 0.6605, 0.2949, 0.6549, 0.3551, 0.7224, 0.9859, 0.2807, 0.9891, 0.292, 0.9641, 0.292, 0.9673, 0.2807, 0.2705, 0.005966, 0.2801, 0.005858, 0.2801, 0.3364, 0.2705, 0.3254, 0.2801, 0.3364, 0.29, 0.3486, 0.004433, 0.3486, 0.004433, 0.3364, 0.7141, 0.6377, 0.7141, 0.5444, 0.7391, 0.5444, 0.7391, 0.6377, 0.29, 0.3486, 0.2874, 0.5504, 0.2461, 0.5101, 0.9891, 0.292, 0.9891, 0.6167, 0.9641, 0.6167, 0.9641, 0.292, 0.29, 0.3486, 0.2801, 0.3364, 0.2801, 0.005858, 0.29, 0.005966, 0.7391, 0.9375, 0.7141, 0.9375, 0.7141, 0.6581, 0.7391, 0.6581, 0.9313, 0.4969, 0.9313, 0.01562, 0.9563, 0.01562, 0.9563, 0.4969, 0.004432, 0.005964, 0.2705, 0.005966, 0.2705, 0.3254, 0.004433, 0.3254, 0.2705, 0.3254, 0.2801, 0.3364, 0.004433, 0.3364, 0.004433, 0.3254, 0.6887, 0.9542, 0.8529, 0.9542, 0.6714, 0.9612, 0.4773, 0.9542, 0.4946, 0.9612, 0.3784, 0.9542, 0.2874, 0.5504, 0.4563, 0.6031, 0.2999, 0.6031, 0.1525, 0.5101, 0.004433, 0.4579, 0.004433, 0.3486, 0.2813, 0.6792, 0.2136, 0.657, 0.2139, 0.6359, 0.2917, 0.6605, 0.29, 0.3486, 0.2461, 0.5101, 0.1993, 0.4985, 0.4563, 0.1313, 0.4563, 0.6031, 0.29, 0.3486, 0.004433, 0.6031, 0.004433, 0.4579, 0.09859, 0.6031, 0.29, 0.3486, 0.1525, 0.5101, 0.004433, 0.3486, 0.2799, 0.7288, 0.2813, 0.6792, 0.2917, 0.6605, 0.3492, 0.7242, 0.2791, 0.7969, 0.2799, 0.7288, 0.3492, 0.7242, 0.3666, 0.7969, 0.2799, 0.865, 0.2791, 0.7969, 0.3666, 0.7969, 0.3492, 0.8695, 0.481, 0.9525, 0.4946, 0.9542, 0.4946, 0.9612, 0.2813, 0.9146, 0.2799, 0.865, 0.3492, 0.8695, 0.2917, 0.9333, 0.685, 0.9525, 0.6714, 0.9612, 0.6714, 0.9542, 0.2136, 0.9368, 0.2813, 0.9146, 0.2917, 0.9333, 0.2139, 0.9579, 0.5298, 0.7644, 0.4599, 0.7644, 0.4599, 0.697, 0.1037, 0.9756, 0.1037, 0.9866, 0.05441, 0.9866, 0.05441, 0.9756, 0.5298, 0.7644, 0.4599, 0.8812, 0.4599, 0.8318, 0.5298, 0.7644, 0.4599, 0.6477, 0.5285, 0.6296, 0.4599, 0.8318, 0.4599, 0.7644, 0.5298, 0.7644, 0.4599, 0.697, 0.4599, 0.6477, 0.5298, 0.7644, 0.5285, 0.8992, 0.4599, 0.8812, 0.5298, 0.7644, 0.9891, 0.2684, 0.9859, 0.2807, 0.9673, 0.2807, 0.9641, 0.2684, 0.5497, 0.8243, 0.5387, 0.8243, 0.5387, 0.7569, 0.5497, 0.7569, 0.5497, 0.8916, 0.5387, 0.8916, 0.5387, 0.8243, 0.5497, 0.8243, 0.1747, 0.9756, 0.1747, 0.9866, 0.1037, 0.9866, 0.1037, 0.9756, 0.01562, 0.6613, 0.008613, 0.6613, 0.008613, 0.6163, 0.01562, 0.6163, 0.5497, 0.7569, 0.5387, 0.7569, 0.5387, 0.7075, 0.5497, 0.7075, 0.1844, 0.9579, 0.1841, 0.9641, 0.1034, 0.9389, 0.1066, 0.9333, 0.6714, 0.9723, 0.6887, 0.9793, 0.685, 0.981, 0.03176, 0.7969, 0.02574, 0.7969, 0.04317, 0.7224, 0.04916, 0.7242, 0.4946, 0.9723, 0.481, 0.981, 0.4773, 0.9793, 0.9891, 0.1573, 0.9891, 0.2684, 0.9641, 0.2684, 0.9641, 0.1573, 0.9641, 0.009766, 0.9891, 0.009766, 0.1066, 0.6605, 0.1034, 0.6549, 0.1841, 0.6296, 0.1844, 0.6359, 0.1066, 0.9333, 0.1034, 0.9389, 0.04317, 0.8714, 0.04916, 0.8695, 0.04916, 0.8695, 0.04317, 0.8714, 0.02574, 0.7969, 0.03176, 0.7969, 0.04916, 0.7242, 0.04317, 0.7224, 0.1034, 0.6549, 0.1066, 0.6605, 0.6506, 0.003212, 0.6506, 0.3255, 0.641, 0.3366, 0.641, 0.003088, 0.641, 0.3366, 0.9192, 0.3366, 0.9192, 0.349, 0.631, 0.349, 0.631, 0.349, 0.631, 0.003212, 0.641, 0.003088, 0.641, 0.3366, 0.9192, 0.003209, 0.9192, 0.3255, 0.6506, 0.3255, 0.6506, 0.003212, 0.6506, 0.3255, 0.9192, 0.3255, 0.9192, 0.3366, 0.641, 0.3366, 0.6887, 0.9793, 0.6714, 0.9723, 0.8529, 0.9793, 0.4773, 0.9793, 0.3784, 0.9793, 0.4946, 0.9723, 0.117, 0.6792, 0.1066, 0.6605, 0.1844, 0.6359, 0.1847, 0.657, 0.7698, 0.512, 0.7225, 0.5002, 0.9192, 0.349, 0.9192, 0.6057, 0.8241, 0.6057, 0.8115, 0.5526, 0.9192, 0.4593, 0.1184, 0.7288, 0.04916, 0.7242, 0.1066, 0.6605, 0.117, 0.6792, 0.1192, 0.7969, 0.03176, 0.7969, 0.04916, 0.7242, 0.1184, 0.7288, 0.1184, 0.865, 0.04916, 0.8695, 0.03176, 0.7969, 0.1192, 0.7969, 0.481, 0.981, 0.4946, 0.9723, 0.4946, 0.9793, 0.117, 0.9146, 0.1066, 0.9333, 0.04916, 0.8695, 0.1184, 0.865, 0.685, 0.981, 0.6714, 0.9793, 0.6714, 0.9723, 0.1847, 0.9368, 0.1844, 0.9579, 0.1066, 0.9333, 0.117, 0.9146, 0.6714, 0.9723, 0.6714, 0.9612, 0.8529, 0.9542, 0.8529, 0.9793, 0.29, 0.3486, 0.4563, 0.6031, 0.2874, 0.5504, 0.1525, 0.5101, 0.29, 0.3486, 0.1993, 0.4985, 0.004433, 0.4579, 0.1525, 0.5101, 0.1112, 0.5504, 0.09859, 0.6031, 0.004433, 0.4579, 0.1112, 0.5504, 0.5414, 0.003213, 0.631, 0.003212, 0.631, 0.349, 0.9192, 0.349, 0.7225, 0.5002, 0.631, 0.349, 0.6336, 0.5526, 0.631, 0.349, 0.6753, 0.512, 0.4631, 0.6058, 0.631, 0.349, 0.6336, 0.5526, 0.6209, 0.6057, 0.4631, 0.1296, 0.631, 0.349, 0.4631, 0.6058, 0.631, 0.349, 0.4631, 0.1296, 0.5414, 0.003213, 0.6753, 0.512, 0.631, 0.349, 0.7225, 0.5002])
me_icosphere_004.materials.append(mat_material)
me_icosphere_004.use_remesh_preserve_volume = False
me_icosphere_004.use_remesh_preserve_attributes = False
me_icosphere_004.use_mirror_vertex_groups = False
me_icosphere_004.use_paint_bone_selection = False
me_icosphere_004.use_paint_mask = True
me_icosphere_004.update()
me_icosphere_002 = bpy.data.meshes.new('Icosphere.002')
me_icosphere_002.from_pydata([(-0.4143, 0.02737, 0.4478), (-0.2716, 0.02737, 0.5387), (-0.4582, 0.03439, 0.4694), (-0.2831, 0.03439, 0.5858), (-0.4582, 0.03439, -0.0125), (-0.4143, 0.01471, 0.4478), (-0.2716, 0.01471, 0.5387), (-0.3946, 0.01471, 0.007348), (-0.4238, 0.01471, 0.4505), (-0.2779, 0.01471, 0.5435), (-0.4238, 0.01471, 0.001758), (-0.4143, 0.02737, 0.2276), (-0.3946, 0.03439, -0.0125), (-0.4238, 0.01471, 0.2261), (-0.3946, 0.02737, 0.007348), (-0.4143, 0.01471, 0.2276), (-0.4582, 0.03439, 0.2284), (0.4143, 0.02737, 0.007348), (0.4582, 0.03439, 0.4694), (0.2831, 0.03439, 0.5858), (0.4582, 0.03439, -0.0125), (0.2716, 0.01471, 0.5387), (0.2716, 0.01471, 0.5435), (0.2716, 0.01471, 0.001758), (0.2716, 0.01471, 0.007348), (0.2716, 0.02737, 0.007348), (0.2707, 0.03439, -0.0125), (-0.3946, 0.03439, 0.2118), (-0.3946, 0.01471, 0.2118), (0.2449, 0.0653, 0.1551), (0.2193, 0.05067, 0.1479), (0.2449, 0.0653, 0.3156), (0.2193, 0.05067, 0.3228), (0.2698, 0.0653, 0.328), (0.2707, 0.05067, 0.3363), (0.4143, 0.05067, 0.1344), (0.4143, 0.05067, 0.3363), (0.4072, 0.0653, 0.328), (0.4143, 0.02737, 0.1344), (0.2716, 0.01471, 0.1344), (0.2712, 0.02737, 0.1344), (0.2707, 0.05067, 0.1344), (0.2698, 0.0653, 0.1427), (0.2193, 0.01471, 0.1479), (0.3944, 0.02737, 0.1344), (0.3944, 0.05067, 0.1344), (0.2193, 0.01471, 0.3228), (0.2794, 0.05067, 0.4296), (0.2716, 0.01471, 0.3363), (0.3944, 0.03439, -0.0125), (0.4072, 0.0653, 0.1427), (0.3944, 0.02737, 0.007348), (0.2707, 0.05067, 0.02643), (0.2707, 0.05067, -0.0125), (0.3944, 0.05067, 0.02643), (0.3944, 0.05067, -0.0125), (0.4143, 0.02737, 0.4478), (0.2716, 0.02737, 0.5387), (0.4143, 0.02737, 0.3363), (0.2712, 0.02737, 0.3363), (0.3944, 0.05067, 0.4296), (0.2794, 0.02737, 0.4296), (0.3944, 0.02737, 0.4296), (-0.4143, 0.03439, 0.2276), (-0.3946, 0.03439, 0.007348), (-0.4143, 0.03439, 0.007348), (0.3944, 0.02737, 0.3363), (0.3944, 0.05067, 0.3363), (0.2794, 0.05067, 0.3363), (0.2794, 0.02737, 0.3363), (-0.4143, -0.02737, 0.4478), (-0.2716, -0.02737, 0.5387), (-0.4582, -0.03439, 0.4694), (-0.2831, -0.03439, 0.5858), (-0.4582, -0.03439, -0.0125), (-0.4143, -0.01471, 0.4478), (-0.2716, -0.01471, 0.5387), (-0.3946, -0.01471, 0.007348), (-0.4238, -0.01471, 0.4505), (-0.2779, -0.01471, 0.5435), (-0.4238, -0.01471, 0.001758), (-0.4143, -0.02737, 0.2276), (-0.3946, -0.03439, -0.0125), (-0.4238, -0.01471, 0.2261), (-0.3946, -0.02737, 0.007348), (-0.4143, -0.01471, 0.2276), (-0.4582, -0.03439, 0.2284), (0.4143, -0.02737, 0.007348), (0.4582, -0.03439, 0.4694), (0.2831, -0.03439, 0.5858), (0.4582, -0.03439, -0.0125), (0.2716, -0.01471, 0.5387), (0.2716, -0.01471, 0.5435), (0.2716, -0.01471, 0.001758), (0.2716, -0.01471, 0.007348), (0.2716, -0.02737, 0.007348), (0.2707, -0.03439, -0.0125), (-0.3946, -0.03439, 0.2118), (-0.3946, -0.01471, 0.2118), (0.2716, 0.0, 0.5435), (0.2716, 0.0, 0.001758), (0.2449, -0.0653, 0.1551), (0.2193, -0.05067, 0.1479), (0.2449, -0.0653, 0.3156), (0.2193, -0.05067, 0.3228), (0.2698, -0.0653, 0.328), (0.2707, -0.05067, 0.3363), (0.4143, -0.05067, 0.1344), (0.4143, -0.05067, 0.3363), (0.4072, -0.0653, 0.328), (0.4143, -0.02737, 0.1344), (0.2716, 0.0, 0.1344), (0.2716, -0.01471, 0.1344), (0.2712, -0.02737, 0.1344), (0.2707, -0.05067, 0.1344), (0.2716, 0.0, 0.3363), (0.2698, -0.0653, 0.1427), (0.2193, -0.01471, 0.1479), (0.3944, -0.02737, 0.1344), (0.3944, -0.05067, 0.1344), (0.2193, -0.01471, 0.3228), (0.2794, -0.05067, 0.4296), (0.2716, -0.01471, 0.3363), (0.3944, -0.03439, -0.0125), (0.4072, -0.0653, 0.1427), (0.3944, -0.02737, 0.007348), (0.2707, -0.05067, 0.02643), (0.2707, -0.05067, -0.0125), (0.3944, -0.05067, 0.02643), (0.3944, -0.05067, -0.0125), (0.4143, -0.02737, 0.4478), (0.2716, -0.02737, 0.5387), (0.4143, -0.02737, 0.3363), (0.2712, -0.02737, 0.3363), (0.3944, -0.05067, 0.4296), (0.2794, -0.02737, 0.4296), (0.3944, -0.02737, 0.4296), (-0.4143, -0.03439, 0.2276), (-0.3946, -0.03439, 0.007348), (-0.4143, -0.03439, 0.007348), (0.3944, -0.02737, 0.3363), (0.3944, -0.05067, 0.3363), (0.2794, -0.05067, 0.3363), (0.2794, -0.02737, 0.3363)], [], [(19, 89, 88, 18), (7, 28, 15), (0, 11, 16, 2), (12, 82, 74, 4), (0, 1, 6, 5), (10, 23, 24, 7), (64, 65, 63, 27), (16, 86, 72, 2), (5, 6, 9, 8), (57, 21, 6, 1), (15, 5, 8, 13), (7, 24, 25, 14), (0, 2, 3, 1), (7, 14, 27, 28), (9, 79, 78, 8), (21, 22, 9, 6), (13, 83, 80, 10), (96, 82, 12, 26), (7, 15, 13, 10), (10, 80, 93, 100, 23), (5, 15, 11, 0), (55, 53, 52, 54), (73, 89, 19, 3), (56, 57, 19, 18), (99, 22, 21), (27, 11, 15, 28), (38, 20, 17), (40, 25, 24, 39), (99, 92, 79, 9, 22), (48, 115, 99, 21), (25, 26, 12, 14), (23, 100, 24), (20, 90, 123, 49), (2, 72, 73, 3), (30, 29, 42, 41), (29, 30, 32, 31), (34, 33, 31, 32), (41, 42, 50, 45), (43, 40, 39), (24, 100, 111, 39), (18, 88, 90, 20), (34, 59, 69, 68), (4, 74, 86, 16), (49, 123, 96, 26), (57, 1, 3, 19), (56, 18, 58), (46, 32, 30, 43), (57, 59, 48, 21), (30, 41, 40, 43), (43, 39, 48, 46), (58, 18, 20, 38), (33, 68, 67, 37), (34, 32, 46, 59), (17, 20, 49, 51), (45, 44, 51, 54), (59, 46, 48), (44, 45, 35, 38), (49, 26, 53, 55), (44, 38, 17, 51), (45, 50, 35), (37, 50, 42, 33), (35, 50, 37, 36), (38, 35, 36, 58), (42, 29, 31, 33), (39, 111, 115, 48), (40, 41, 52, 25), (54, 51, 49, 55), (26, 25, 52, 53), (61, 57, 56, 62), (67, 68, 47, 60), (66, 67, 60, 62), (59, 57, 61, 69), (68, 69, 61, 47), (45, 54, 52, 41), (27, 14, 64), (11, 27, 63), (64, 12, 4, 65), (16, 63, 65, 4), (16, 11, 63), (12, 64, 14), (37, 67, 36), (67, 66, 58, 36), (68, 33, 34), (56, 58, 66, 62), (61, 62, 60, 47), (77, 85, 98), (70, 72, 86, 81), (70, 75, 76, 71), (80, 77, 94, 93), (138, 97, 137, 139), (75, 78, 79, 76), (131, 71, 76, 91), (85, 83, 78, 75), (77, 84, 95, 94), (70, 71, 73, 72), (77, 98, 97, 84), (91, 76, 79, 92), (77, 80, 83, 85), (75, 70, 81, 85), (129, 128, 126, 127), (130, 88, 89, 131), (99, 91, 92), (97, 98, 85, 81), (110, 87, 90), (113, 112, 94, 95), (122, 91, 99, 115), (95, 84, 82, 96), (93, 94, 100), (102, 114, 116, 101), (101, 103, 104, 102), (106, 104, 103, 105), (114, 119, 124, 116), (117, 112, 113), (94, 112, 111, 100), (106, 142, 143, 133), (131, 89, 73, 71), (130, 132, 88), (120, 117, 102, 104), (131, 91, 122, 133), (102, 117, 113, 114), (117, 120, 122, 112), (132, 110, 90, 88), (105, 109, 141, 142), (106, 133, 120, 104), (87, 125, 123, 90), (119, 128, 125, 118), (133, 122, 120), (118, 110, 107, 119), (123, 129, 127, 96), (118, 125, 87, 110), (119, 107, 124), (109, 105, 116, 124), (107, 108, 109, 124), (110, 132, 108, 107), (116, 105, 103, 101), (112, 122, 115, 111), (113, 95, 126, 114), (128, 129, 123, 125), (96, 127, 126, 95), (135, 136, 130, 131), (141, 134, 121, 142), (140, 136, 134, 141), (133, 143, 135, 131), (142, 121, 135, 143), (119, 114, 126, 128), (97, 138, 84), (81, 137, 97), (138, 139, 74, 82), (86, 74, 139, 137), (86, 137, 81), (82, 84, 138), (109, 108, 141), (141, 108, 132, 140), (142, 106, 105), (130, 136, 140, 132), (135, 121, 134, 136), (8, 78, 83, 13)])
_uv = me_icosphere_002.uv_layers.new(name='UVMap')
_uv.uv.foreach_set('vector', [0.8198, 0.3508, 0.8198, 0.3062, 0.9561, 0.3062, 0.9561, 0.3508, 0.05511, 0.02787, 0.05511, 0.167, 0.0417, 0.1778, 0.0332, 0.9109, 0.0332, 0.7821, 0.007496, 0.7826, 0.007496, 0.9235, 0.3579, 0.3569, 0.3579, 0.4014, 0.3167, 0.4014, 0.3167, 0.3569, 0.4807, 0.5531, 0.5722, 0.5531, 0.5722, 0.5606, 0.4807, 0.5606, 0.03524, 0.02407, 0.5086, 0.02407, 0.5086, 0.02787, 0.05511, 0.02787, 0.4142, 0.756, 0.4004, 0.756, 0.4004, 0.9106, 0.4142, 0.8995, 0.4962, 0.4515, 0.4962, 0.407, 0.6523, 0.407, 0.6523, 0.4515, 0.9207, 0.08423, 0.8372, 0.03105, 0.8409, 0.02828, 0.9263, 0.08267, 0.8662, 0.5531, 0.8662, 0.5606, 0.5722, 0.5606, 0.5722, 0.5531, 0.0417, 0.1778, 0.0417, 0.3277, 0.03524, 0.3295, 0.03524, 0.1768, 0.4355, 0.2447, 0.9805, 0.2447, 0.9805, 0.2578, 0.4355, 0.2577, 0.0332, 0.9109, 0.007496, 0.9235, 0.11, 0.9916, 0.1167, 0.9641, 0.1255, 0.08568, 0.1443, 0.08568, 0.1547, 0.3891, 0.1255, 0.3891, 0.9597, 0.1374, 0.9597, 0.167, 0.7857, 0.167, 0.7857, 0.1374, 0.5194, 0.03105, 0.5194, 0.02828, 0.8409, 0.02828, 0.8372, 0.03105, 0.5601, 0.1374, 0.5601, 0.167, 0.3345, 0.167, 0.3345, 0.1374, 0.789, 0.4014, 0.3579, 0.4014, 0.3579, 0.3569, 0.789, 0.3569, 0.05511, 0.02787, 0.0417, 0.1778, 0.03524, 0.1768, 0.03524, 0.02407, 0.2922, 0.5458, 0.2922, 0.5125, 0.9587, 0.5125, 0.9592, 0.5458, 0.9587, 0.5458, 0.4807, 0.5606, 0.3616, 0.5606, 0.3616, 0.5531, 0.4807, 0.5531, 0.7972, 0.683, 0.7104, 0.683, 0.7104, 0.7104, 0.7972, 0.7104, 0.453, 0.3062, 0.8198, 0.3062, 0.8198, 0.3508, 0.453, 0.3508, 0.9087, 0.8744, 0.8085, 0.9382, 0.8166, 0.9713, 0.9395, 0.8896, 0.121, 0.8612, 0.1105, 0.8612, 0.1105, 0.8578, 0.1547, 0.3891, 0.1443, 0.4266, 0.1255, 0.4266, 0.1255, 0.3891, 0.9087, 0.6544, 0.9395, 0.5513, 0.9087, 0.5652, 0.1015, 0.5695, 0.1015, 0.4789, 0.1105, 0.4789, 0.1105, 0.5695, 0.9951, 0.1298, 0.9944, 0.1298, 0.3361, 0.1298, 0.3361, 0.0946, 0.9944, 0.0946, 0.1105, 0.7135, 0.121, 0.7135, 0.121, 0.8612, 0.1105, 0.8578, 0.9805, 0.2578, 0.9798, 0.2795, 0.4355, 0.2795, 0.4355, 0.2577, 0.1105, 0.4749, 0.121, 0.4749, 0.1105, 0.4789, 0.9106, 0.3569, 0.9106, 0.4014, 0.8692, 0.4014, 0.8692, 0.3569, 0.3167, 0.3508, 0.3167, 0.3062, 0.453, 0.3062, 0.453, 0.3508, 0.5642, 0.5984, 0.5822, 0.6035, 0.5996, 0.5947, 0.6003, 0.5889, 0.5822, 0.6035, 0.5642, 0.5984, 0.5642, 0.7212, 0.5822, 0.7161, 0.6003, 0.7307, 0.5996, 0.7248, 0.5822, 0.7161, 0.5642, 0.7212, 0.6003, 0.5889, 0.5996, 0.5947, 0.6961, 0.5947, 0.6871, 0.5889, 0.325, 0.5898, 0.3164, 0.5534, 0.325, 0.5531, 0.1105, 0.4789, 0.121, 0.4749, 0.121, 0.5695, 0.1105, 0.5695, 0.6523, 0.4586, 0.6523, 0.5032, 0.34, 0.5032, 0.34, 0.4586, 0.8394, 0.07745, 0.8057, 0.07677, 0.8057, 0.06485, 0.8394, 0.06485, 0.34, 0.4515, 0.34, 0.407, 0.4962, 0.407, 0.4962, 0.4515, 0.8692, 0.3569, 0.8692, 0.4014, 0.789, 0.4014, 0.789, 0.3569, 0.4345, 0.9641, 0.1167, 0.9641, 0.11, 0.9916, 0.4412, 0.9916, 0.9087, 0.8744, 0.9395, 0.8896, 0.9087, 0.7961, 0.325, 0.7088, 0.3006, 0.7088, 0.3006, 0.5898, 0.325, 0.5898, 0.1015, 0.8578, 0.1015, 0.7135, 0.1105, 0.7135, 0.1105, 0.8578, 0.3006, 0.5898, 0.3006, 0.5537, 0.3164, 0.5534, 0.325, 0.5898, 0.07318, 0.5791, 0.1105, 0.5695, 0.1105, 0.7135, 0.07318, 0.7038, 0.9087, 0.7961, 0.9395, 0.8896, 0.9395, 0.5513, 0.9087, 0.6544, 0.5996, 0.7248, 0.6064, 0.7307, 0.6871, 0.7307, 0.6961, 0.7248, 0.3006, 0.745, 0.3006, 0.7088, 0.325, 0.7088, 0.3164, 0.7453, 0.9087, 0.5652, 0.9395, 0.5513, 0.8947, 0.5513, 0.8947, 0.5652, 0.2727, 0.5645, 0.2448, 0.5645, 0.2448, 0.4122, 0.2727, 0.4351, 0.3164, 0.7453, 0.325, 0.7088, 0.325, 0.7456, 0.2448, 0.5645, 0.2727, 0.5645, 0.2727, 0.5884, 0.2448, 0.5884, 0.8473, 0.4366, 0.6683, 0.4366, 0.6683, 0.413, 0.8473, 0.413, 0.5503, 0.8384, 0.5643, 0.8384, 0.5643, 0.7492, 0.5503, 0.7492, 0.6871, 0.5889, 0.6961, 0.5947, 0.7011, 0.5889, 0.6961, 0.7248, 0.6961, 0.5947, 0.5996, 0.5947, 0.5996, 0.7248, 0.2727, 0.5884, 0.2922, 0.5983, 0.2922, 0.8205, 0.2727, 0.8304, 0.2448, 0.5884, 0.2727, 0.5884, 0.2727, 0.8304, 0.2448, 0.8304, 0.5996, 0.5947, 0.5822, 0.6035, 0.5822, 0.7161, 0.5996, 0.7248, 0.1105, 0.5695, 0.121, 0.5695, 0.121, 0.7135, 0.1105, 0.7135, 0.1805, 0.08486, 0.2142, 0.08486, 0.2142, 0.2411, 0.1804, 0.2687, 0.2727, 0.4351, 0.2448, 0.4122, 0.2532, 0.3884, 0.2727, 0.3884, 0.1906, 0.2975, 0.1804, 0.2687, 0.2142, 0.2411, 0.2142, 0.2974, 0.4979, 0.8562, 0.4925, 0.9328, 0.5926, 0.869, 0.5787, 0.8562, 0.7982, 0.799, 0.7175, 0.799, 0.7175, 0.8645, 0.7982, 0.8645, 0.799, 0.0433, 0.799, 0.07703, 0.6639, 0.07703, 0.6639, 0.0433, 0.4922, 0.7907, 0.4925, 0.9328, 0.4979, 0.8562, 0.4979, 0.7907, 0.2577, 0.08486, 0.2914, 0.08486, 0.2914, 0.22, 0.2577, 0.22, 0.7972, 0.7861, 0.7972, 0.7104, 0.7104, 0.7104, 0.7104, 0.7861, 0.1547, 0.3891, 0.1443, 0.08568, 0.1547, 0.08568, 0.1443, 0.4266, 0.1547, 0.3891, 0.1547, 0.4266, 0.4142, 0.756, 0.4142, 0.742, 0.3696, 0.742, 0.4004, 0.756, 0.3696, 0.9112, 0.4004, 0.9106, 0.4004, 0.756, 0.3696, 0.742, 0.1547, 0.4918, 0.1443, 0.4266, 0.1547, 0.4266, 0.1547, 0.05623, 0.1547, 0.08568, 0.1443, 0.08568, 0.6961, 0.7248, 0.6871, 0.7307, 0.7011, 0.7307, 0.2727, 0.8543, 0.2448, 0.8543, 0.2448, 0.8304, 0.2727, 0.8304, 0.6064, 0.7307, 0.5996, 0.7248, 0.6003, 0.7307, 0.5926, 0.869, 0.5926, 0.7907, 0.5787, 0.7907, 0.5787, 0.8562, 0.4975, 0.0433, 0.6639, 0.0433, 0.6639, 0.07703, 0.4975, 0.07703, 0.02902, 0.01535, 0.01561, 0.1653, 0.02902, 0.1545, 0.06543, 0.867, 0.03972, 0.8796, 0.03972, 0.7386, 0.06543, 0.7381, 0.4811, 0.5798, 0.4811, 0.5724, 0.5726, 0.5724, 0.5726, 0.5798, 0.009144, 0.01154, 0.02902, 0.01535, 0.4825, 0.01535, 0.4825, 0.01154, 0.4767, 0.756, 0.4767, 0.8995, 0.4629, 0.9106, 0.4629, 0.756, 0.9285, 0.07338, 0.934, 0.07182, 0.8486, 0.01743, 0.845, 0.0202, 0.8666, 0.5798, 0.5726, 0.5798, 0.5726, 0.5724, 0.8666, 0.5724, 0.01561, 0.1653, 0.009144, 0.1643, 0.009144, 0.317, 0.01561, 0.3152, 0.4355, 0.2396, 0.4355, 0.2265, 0.9805, 0.2265, 0.9805, 0.2396, 0.06543, 0.867, 0.1489, 0.9202, 0.1422, 0.9477, 0.03972, 0.8796, 0.1211, 0.08568, 0.1211, 0.3891, 0.09193, 0.3891, 0.1023, 0.08568, 0.5272, 0.0202, 0.845, 0.0202, 0.8486, 0.01743, 0.5272, 0.01743, 0.02902, 0.01535, 0.009144, 0.01154, 0.009144, 0.1643, 0.01561, 0.1653, 0.4811, 0.5724, 0.4811, 0.5798, 0.362, 0.5798, 0.362, 0.5724, 0.8978, 0.6782, 0.8978, 0.7055, 0.811, 0.7055, 0.811, 0.6782, 0.9604, 0.8969, 0.9913, 0.912, 0.8683, 0.9937, 0.8603, 0.9607, 0.121, 0.8612, 0.1315, 0.8578, 0.1315, 0.8612, 0.09193, 0.3891, 0.1211, 0.3891, 0.1211, 0.4266, 0.1023, 0.4266, 0.9604, 0.6768, 0.9604, 0.5877, 0.9913, 0.5737, 0.1405, 0.5695, 0.1315, 0.5695, 0.1315, 0.4789, 0.1405, 0.4789, 0.1315, 0.7135, 0.1315, 0.8578, 0.121, 0.8612, 0.121, 0.7135, 0.9805, 0.2265, 0.4355, 0.2265, 0.4355, 0.2048, 0.9798, 0.2048, 0.1315, 0.4749, 0.1315, 0.4789, 0.121, 0.4749, 0.4197, 0.5955, 0.4558, 0.586, 0.4551, 0.5918, 0.4377, 0.6005, 0.4377, 0.6005, 0.4377, 0.7132, 0.4197, 0.7182, 0.4197, 0.5955, 0.4558, 0.7277, 0.4197, 0.7182, 0.4377, 0.7132, 0.4551, 0.7219, 0.4558, 0.586, 0.5426, 0.586, 0.5516, 0.5918, 0.4551, 0.5918, 0.3334, 0.5898, 0.3334, 0.5531, 0.342, 0.5534, 0.1315, 0.4789, 0.1315, 0.5695, 0.121, 0.5695, 0.121, 0.4749, 0.2914, 0.2249, 0.2914, 0.2375, 0.2577, 0.2375, 0.2577, 0.2255, 0.4667, 0.9202, 0.4734, 0.9477, 0.1422, 0.9477, 0.1489, 0.9202, 0.9604, 0.8969, 0.9604, 0.8186, 0.9913, 0.912, 0.3334, 0.7088, 0.3334, 0.5898, 0.3578, 0.5898, 0.3578, 0.7088, 0.1405, 0.8578, 0.1315, 0.8578, 0.1315, 0.7135, 0.1405, 0.7135, 0.3578, 0.5898, 0.3334, 0.5898, 0.342, 0.5534, 0.3578, 0.5537, 0.1688, 0.5791, 0.1688, 0.7038, 0.1315, 0.7135, 0.1315, 0.5695, 0.9604, 0.8186, 0.9604, 0.6768, 0.9913, 0.5737, 0.9913, 0.912, 0.4551, 0.7219, 0.5516, 0.7219, 0.5426, 0.7277, 0.4619, 0.7277, 0.3578, 0.745, 0.342, 0.7453, 0.3334, 0.7088, 0.3578, 0.7088, 0.9604, 0.5877, 0.9465, 0.5877, 0.9465, 0.5737, 0.9913, 0.5737, 0.2116, 0.5645, 0.2116, 0.4351, 0.2395, 0.4122, 0.2395, 0.5645, 0.342, 0.7453, 0.3334, 0.7456, 0.3334, 0.7088, 0.2395, 0.5645, 0.2395, 0.5884, 0.2116, 0.5884, 0.2116, 0.5645, 0.2979, 0.08486, 0.3214, 0.08486, 0.3214, 0.2639, 0.2979, 0.2639, 0.6665, 0.8423, 0.6665, 0.7531, 0.6805, 0.7531, 0.6805, 0.8423, 0.5426, 0.586, 0.5566, 0.586, 0.5516, 0.5918, 0.5516, 0.7219, 0.4551, 0.7219, 0.4551, 0.5918, 0.5516, 0.5918, 0.2116, 0.5884, 0.2116, 0.8304, 0.1921, 0.8205, 0.1921, 0.5983, 0.2395, 0.5884, 0.2395, 0.8304, 0.2116, 0.8304, 0.2116, 0.5884, 0.4551, 0.5918, 0.4551, 0.7219, 0.4377, 0.7132, 0.4377, 0.6005, 0.1315, 0.5695, 0.1315, 0.7135, 0.121, 0.7135, 0.121, 0.5695, 0.2199, 0.2975, 0.2199, 0.1136, 0.2536, 0.1412, 0.2536, 0.2975, 0.2116, 0.4351, 0.2116, 0.3884, 0.2311, 0.3884, 0.2395, 0.4122, 0.23, 0.08486, 0.2536, 0.08489, 0.2536, 0.1412, 0.2199, 0.1136, 0.6102, 0.8591, 0.691, 0.8591, 0.7049, 0.8719, 0.6048, 0.9357, 0.8949, 0.7921, 0.8949, 0.8577, 0.8141, 0.8577, 0.8141, 0.7921, 0.482, 0.08153, 0.3469, 0.08153, 0.3469, 0.04781, 0.482, 0.04781, 0.6045, 0.7936, 0.6102, 0.7936, 0.6102, 0.8591, 0.6048, 0.9357, 0.3083, 0.3437, 0.1732, 0.3437, 0.1732, 0.31, 0.3083, 0.31, 0.8978, 0.7813, 0.811, 0.7813, 0.811, 0.7055, 0.8978, 0.7055, 0.09193, 0.3891, 0.09193, 0.08568, 0.1023, 0.08568, 0.1023, 0.4266, 0.09193, 0.4266, 0.09193, 0.3891, 0.4767, 0.756, 0.4629, 0.756, 0.4321, 0.742, 0.4767, 0.742, 0.4321, 0.9112, 0.4321, 0.742, 0.4629, 0.756, 0.4629, 0.9106, 0.09193, 0.4918, 0.09193, 0.4266, 0.1023, 0.4266, 0.09193, 0.05623, 0.1023, 0.08568, 0.09193, 0.08568, 0.5516, 0.7219, 0.5566, 0.7277, 0.5426, 0.7277, 0.2116, 0.8543, 0.2116, 0.8304, 0.2395, 0.8304, 0.2395, 0.8543, 0.4619, 0.7277, 0.4558, 0.7277, 0.4551, 0.7219, 0.7049, 0.8719, 0.691, 0.8591, 0.691, 0.7936, 0.7049, 0.7936, 0.1804, 0.08153, 0.1804, 0.04781, 0.3469, 0.04781, 0.3469, 0.08153, 0.7857, 0.1374, 0.7857, 0.167, 0.5601, 0.167, 0.5601, 0.1374])
me_icosphere_002.materials.append(mat_material_001)
me_icosphere_002.use_remesh_preserve_volume = False
me_icosphere_002.use_remesh_preserve_attributes = False
me_icosphere_002.use_mirror_vertex_groups = False
me_icosphere_002.use_paint_bone_selection = False
me_icosphere_002.use_paint_mask = True
me_icosphere_002.update()

# ---- objects
ob_shed_001 = bpy.data.objects.new('Shed.001', me_icosphere_008)
ob_floor_001 = bpy.data.objects.new('floor.001', me_cylinder_000)
ob_ceiling = bpy.data.objects.new('ceiling', me_cylinder_005)
ob_floor = bpy.data.objects.new('floor', me_cylinder_002)
ob_walls = bpy.data.objects.new('walls', me_cylinder_001)
ob_door_002 = bpy.data.objects.new('Door.002', me_icosphere_004)
ob_doorframe_002 = bpy.data.objects.new('DoorFrame.002', me_icosphere_002)

# ---- transforms, parenting, visibility, modifiers, constraints
ob_shed_001.location = (-7.419, -7.467, 2.861e-08)
ob_shed_001.rotation_euler = (0.0, -0.0, -0.7854)
ob_shed_001.scale = (7.252, 7.252, 7.252)
ob_shed_001.lineart.crease_threshold = 0.0
_m = ob_shed_001.modifiers.new('Mirror', 'MIRROR')
_m.use_clip = True
ob_floor_001.location = (0.0, 0.0, 0.0)
ob_floor_001.hide_render = True
ob_floor_001.lineart.crease_threshold = 0.0
ob_ceiling.location = (0.0, 0.0, 0.0)
ob_ceiling.hide_viewport = True
ob_ceiling.hide_render = True
ob_ceiling.lineart.crease_threshold = 0.0
ob_floor.location = (0.0, 0.0, 0.0)
ob_floor.hide_render = True
ob_floor.lineart.crease_threshold = 0.0
ob_walls.location = (0.0, 0.0, 0.0)
ob_walls.hide_render = True
ob_walls.lineart.crease_threshold = 0.0
ob_door_002.location = (-7.224, -7.28, 3.707e-07)
ob_door_002.rotation_euler = (0.0, -0.0, -0.7854)
ob_door_002.scale = (7.252, 7.252, 7.252)
ob_door_002.hide_render = True
ob_door_002.lineart.crease_threshold = 0.0
_m = ob_door_002.modifiers.new('EdgeSplit', 'EDGE_SPLIT')
_m.use_edge_angle = False
ob_doorframe_002.location = (-7.224, -7.28, 3.707e-07)
ob_doorframe_002.rotation_euler = (0.0, -0.0, -0.7854)
ob_doorframe_002.scale = (7.252, 7.252, 7.252)
ob_doorframe_002.hide_render = True
ob_doorframe_002.lineart.crease_threshold = 0.0

# ---- collection membership
col_collection_1.objects.link(ob_shed_001)
col_collection_1.objects.link(ob_floor_001)
col_collection_1.objects.link(ob_ceiling)
col_collection_1.objects.link(ob_floor)
col_collection_1.objects.link(ob_walls)
col_collection_1.objects.link(ob_door_002)
col_collection_1.objects.link(ob_doorframe_002)

# ---- scene / render settings (as saved in the file)
scene.frame_start = 1; scene.frame_end = 250; scene.frame_set(4)
scene.render.engine = 'CYCLES'
scene.render.resolution_percentage = 50
scene.render.dither_intensity = 0.0
scene.cycles.use_denoising = False
scene.cycles.samples = 512
scene.cycles.sampling_pattern = 'TABULATED_SOBOL'
scene.cycles.use_adaptive_sampling = False
scene.cycles.use_light_tree = False
scene.cycles.blur_glossy = 0.0
scene.cycles.sample_clamp_indirect = 0.0
scene.cycles.bake_type = 'AO'
scene.view_settings.view_transform = 'Standard'
bpy.context.view_layer.update()

# ---- added for rendering (the .blend has no active camera and no usable light): camera, sun
cam_auto = bpy.data.cameras.new('AutoCamera')
cam_auto.lens = 50.0
cam_auto.sensor_width = 36.0
cam_auto.clip_end = 1000.0
ob_auto_camera = bpy.data.objects.new('AutoCamera', cam_auto)
scene.collection.objects.link(ob_auto_camera)
ob_auto_camera.location = (5.37809, -29.0894, 14.845)
ob_auto_camera.rotation_euler = (1.09748, -7.21219e-08, 0.694738)
scene.camera = ob_auto_camera
light_auto_sun = bpy.data.lights.new('AutoSun', 'SUN')
light_auto_sun.energy = 3.0
light_auto_sun.angle = 0.0523599
ob_auto_sun = bpy.data.objects.new('AutoSun', light_auto_sun)
scene.collection.objects.link(ob_auto_sun)
ob_auto_sun.rotation_euler = (0.872665, 0.174533, 0.523599)
bpy.context.view_layer.update()
